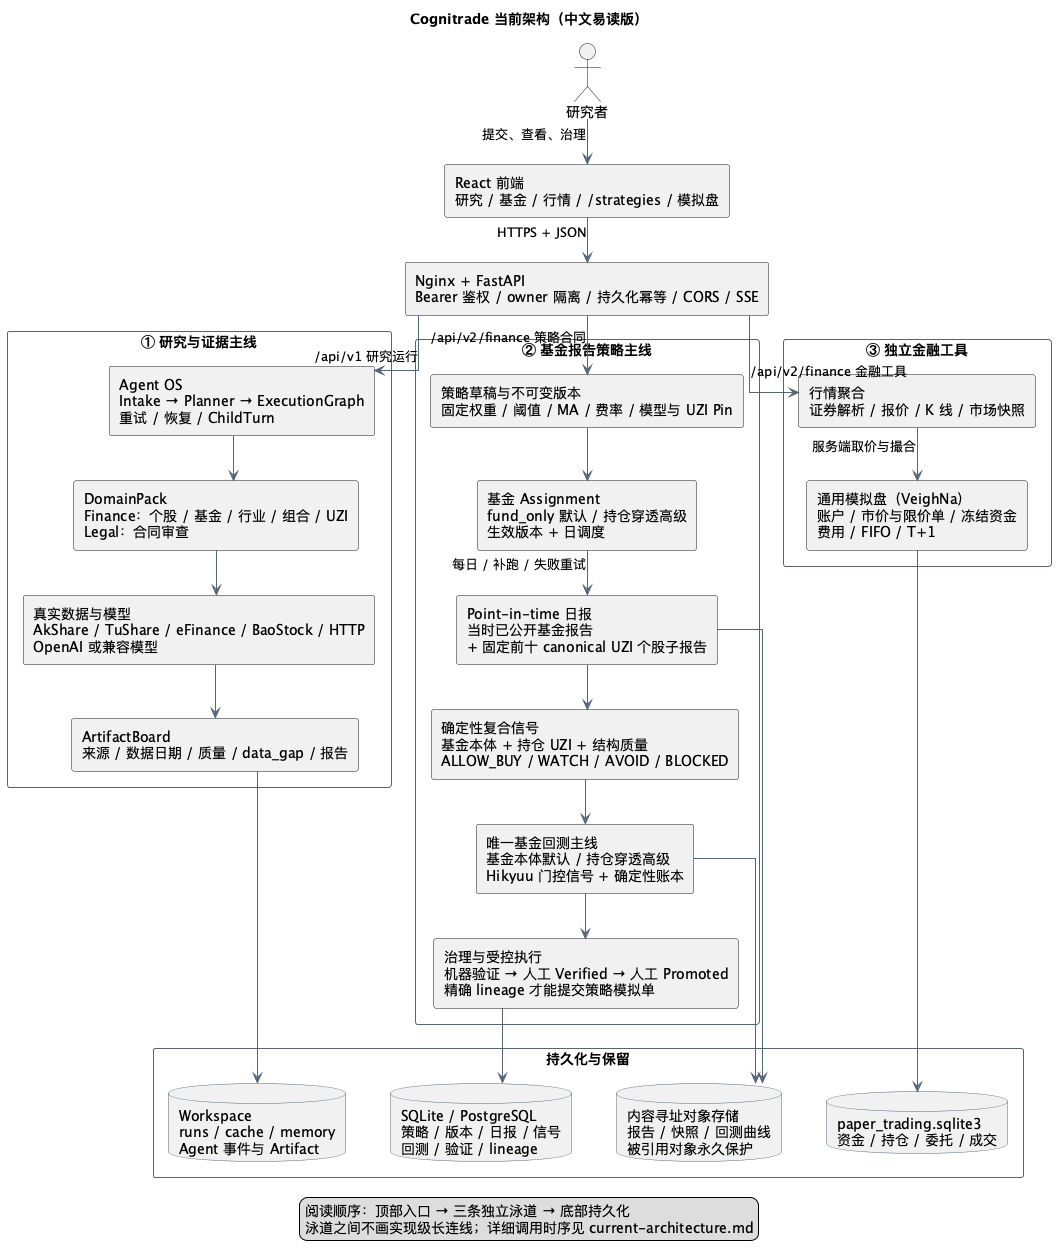

The diagram above was rendered by PlantUML. Its source (embedded in the PNG):
@startuml CognitradeArchitectureCNSimple
title Cognitrade 当前架构（中文易读版）

top to bottom direction
skinparam shadowing false
skinparam linetype ortho
skinparam packageStyle rectangle
skinparam componentStyle rectangle
skinparam defaultFontName "Microsoft YaHei"
skinparam ArrowColor #53657A
skinparam PackageBorderColor #53657A
skinparam ComponentBorderColor #53657A
skinparam DatabaseBorderColor #53657A
skinparam NoteBackgroundColor #FFF8DC
skinparam NoteBorderColor #B7950B
skinparam nodesep 45
skinparam ranksep 45

actor "研究者" as user
rectangle "React 前端\n研究 / 基金 / 行情 / /strategies / 模拟盘" as frontend
rectangle "Nginx + FastAPI\nBearer 鉴权 / owner 隔离 / 持久化幂等 / CORS / SSE" as api

user --> frontend : 提交、查看、治理
frontend --> api : HTTPS + JSON

package "① 研究与证据主线" as researchLane {
  rectangle "Agent OS\nIntake → Planner → ExecutionGraph\n重试 / 恢复 / ChildTurn" as agent
  rectangle "DomainPack\nFinance：个股 / 基金 / 行业 / 组合 / UZI\nLegal：合同审查" as packs
  rectangle "真实数据与模型\nAkShare / TuShare / eFinance / BaoStock / HTTP\nOpenAI 或兼容模型" as providers
  rectangle "ArtifactBoard\n来源 / 数据日期 / 质量 / data_gap / 报告" as artifacts

  agent --> packs
  packs --> providers
  providers --> artifacts
}

package "② 基金报告策略主线" as strategyLane {
  rectangle "策略草稿与不可变版本\n固定权重 / 阈值 / MA / 费率 / 模型与 UZI Pin" as version
  rectangle "基金 Assignment\nfund_only 默认 / 持仓穿透高级\n生效版本 + 日调度" as assignment
  rectangle "Point-in-time 日报\n当时已公开基金报告\n+ 固定前十 canonical UZI 个股子报告" as report
  rectangle "确定性复合信号\n基金本体 + 持仓 UZI + 结构质量\nALLOW_BUY / WATCH / AVOID / BLOCKED" as signal
  rectangle "唯一基金回测主线\n基金本体默认 / 持仓穿透高级\nHikyuu 门控信号 + 确定性账本" as backtest
  rectangle "治理与受控执行\n机器验证 → 人工 Verified → 人工 Promoted\n精确 lineage 才能提交策略模拟单" as governedExecution

  version --> assignment
  assignment --> report : 每日 / 补跑 / 失败重试
  report --> signal
  signal --> backtest
  backtest --> governedExecution
}

package "③ 独立金融工具" as financeLane {
  rectangle "行情聚合\n证券解析 / 报价 / K 线 / 市场快照" as market
  rectangle "通用模拟盘（VeighNa）\n账户 / 市价与限价单 / 冻结资金\n费用 / FIFO / T+1" as paper

  market --> paper : 服务端取价与撮合
}

api --> agent : /api/v1 研究运行
api --> version : /api/v2/finance 策略合同
api --> market : /api/v2/finance 金融工具

agent -[hidden]right-> version
version -[hidden]right-> market

package "持久化与保留" as storageLane {
  database "Workspace\nruns / cache / memory\nAgent 事件与 Artifact" as workspace
  database "SQLite / PostgreSQL\n策略 / 版本 / 日报 / 信号\n回测 / 验证 / lineage" as strategyDb
  database "内容寻址对象存储\n报告 / 快照 / 回测曲线\n被引用对象永久保护" as objectStore
  database "paper_trading.sqlite3\n资金 / 持仓 / 委托 / 成交" as paperDb
}

artifacts --> workspace
governedExecution --> strategyDb
report --> objectStore
backtest --> objectStore
paper --> paperDb

workspace -[hidden]right-> strategyDb
strategyDb -[hidden]right-> objectStore
objectStore -[hidden]right-> paperDb

legend bottom
  阅读顺序：顶部入口 → 三条独立泳道 → 底部持久化
  泳道之间不画实现级长连线；详细调用时序见 current-architecture.md
endlegend

@enduml